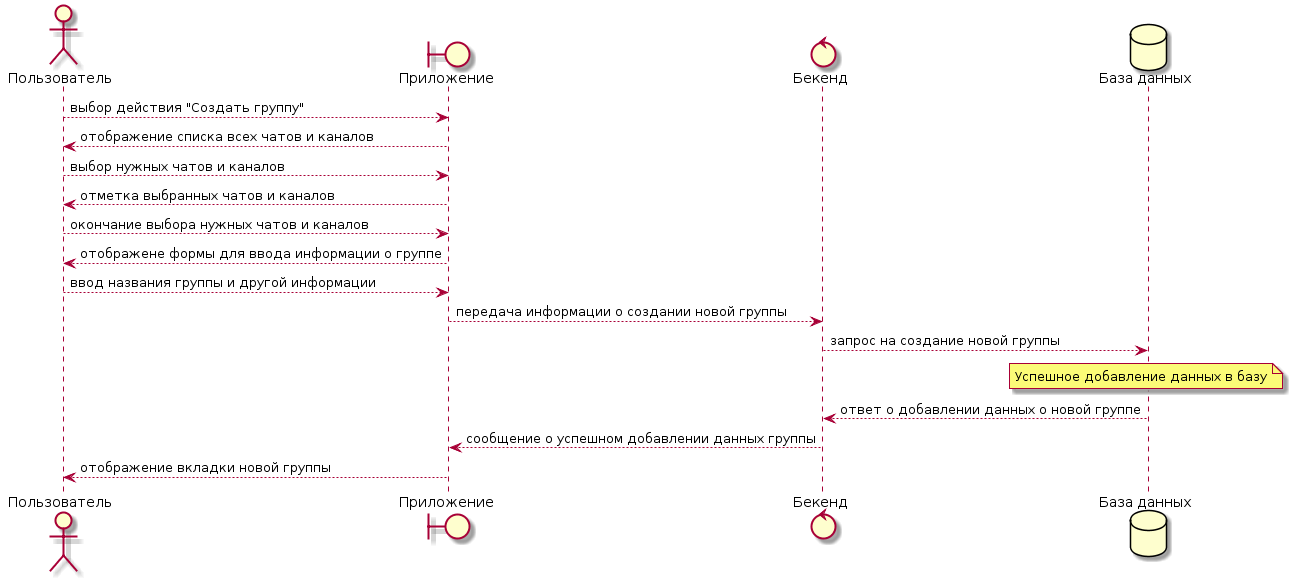

The diagram above was rendered by PlantUML. Its source (embedded in the PNG):
@startuml
actor Пользователь as User
boundary Приложение as GUI
control Бекенд as Server
database "База данных" as DB

User-->GUI: выбор действия "Создать группу"
GUI-->User: отображение списка всех чатов и каналов
User-->GUI: выбор нужных чатов и каналов
GUI-->User: отметка выбранных чатов и каналов
User-->GUI: окончание выбора нужных чатов и каналов
GUI-->User: отображене формы для ввода информации о группе
User-->GUI: ввод названия группы и другой информации
GUI-->Server: передача информации о создании новой группы
Server-->DB: запрос на создание новой группы
note over DB: Успешное добавление данных в базу
DB-->Server: ответ о добавлении данных о новой группе
Server-->GUI: сообщение о успешном добавлении данных группы
GUI-->User: отображение вкладки новой группы
@enduml